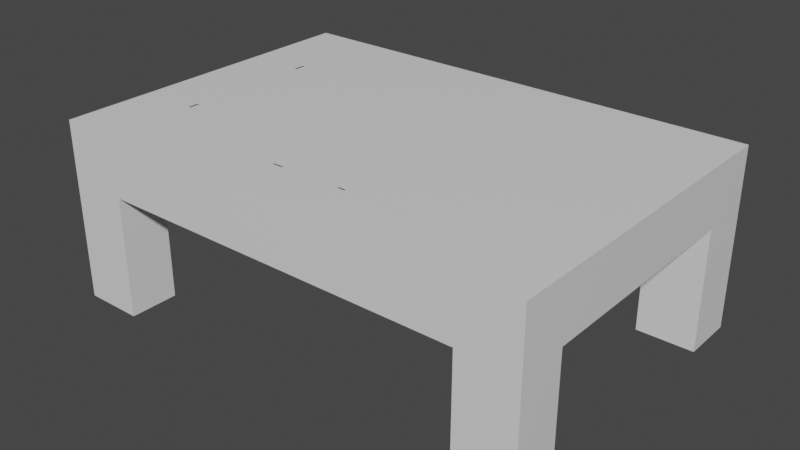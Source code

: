 # Source: mesa_de_centro.blend  (saved by Blender 2.93.20; exported with 4.5.12 LTS)
import bpy
from mathutils import Matrix  # noqa: F401  (used for matrix-valued properties, if any)

bpy.ops.wm.read_factory_settings(use_empty=True)
scene = bpy.context.scene
scene.name = 'Scene'

# ---- collections
col_collection = bpy.data.collections.new('Collection'); scene.collection.children.link(col_collection)

# ---- materials (node trees are filled in below, after node groups)
mat_material = bpy.data.materials.new('Material')
mat_material.alpha_threshold = 0.0
mat_material.use_transparent_shadow = False
mat_material.line_color = (0.0, 0.0, 0.0, 1.0)

# ---- material node trees
mat_material.use_nodes = True; mat_material.node_tree.nodes.clear()
_N = mat_material.node_tree.nodes; _L = mat_material.node_tree.links
n0 = _N.new('ShaderNodeOutputMaterial'); n0.name = 'Material Output'; n0.location = (300, 300)
n1 = _N.new('ShaderNodeBsdfPrincipled'); n1.name = 'Principled BSDF'; n1.location = (10, 300)
n1.distribution = 'GGX'
n1.subsurface_method = 'BURLEY'
n1.inputs[2].default_value = 0.4
n1.inputs[3].default_value = 1.45
n1.inputs[27].default_value = (0.0, 0.0, 0.0, 1.0)
n1.inputs[28].default_value = 1.0
_L.new(n1.outputs[0], n0.inputs[0])
n0.is_active_output = True

# ---- world
world_world = bpy.data.worlds.new('World'); scene.world = world_world
world_world.use_nodes = True; world_world.node_tree.nodes.clear()
_N = world_world.node_tree.nodes; _L = world_world.node_tree.links
n0 = _N.new('ShaderNodeOutputWorld'); n0.name = 'World Output'; n0.location = (300, 300)
n1 = _N.new('ShaderNodeBackground'); n1.name = 'Background'; n1.location = (10, 300)
n1.inputs[0].default_value = (0.05088, 0.05088, 0.05088, 1.0)
_L.new(n1.outputs[0], n0.inputs[0])
n0.is_active_output = True
world_world.color = (0.05088, 0.05088, 0.05088)
world_world.use_sun_shadow = False
world_world.sun_shadow_jitter_overblur = 0.0

# ---- meshes
me_cube = bpy.data.meshes.new('Cube')
me_cube.from_pydata([(1.365, 0.9305, 0.1378), (1.365, 0.9305, -0.1943), (1.365, -0.9305, 0.1378), (1.365, -0.9305, -0.1943), (-1.365, 0.9305, 0.1378), (-1.365, 0.9305, -0.1943), (-1.365, -0.9305, 0.1378), (-1.365, -0.9305, -0.1943), (-1.032, 0.9305, -0.1943), (-1.032, -0.9305, 0.1378), (-1.032, -0.9305, -0.1943), (-1.032, 0.9305, 0.1378), (1.042, -0.9305, -0.1943), (1.042, 0.9305, 0.1378), (1.042, 0.9305, -0.1943), (1.042, -0.9305, 0.1378), (-1.365, -0.654, -0.1943), (1.365, -0.654, 0.1378), (-1.365, -0.654, 0.1378), (1.365, -0.654, -0.1943), (-1.032, -0.654, -0.1943), (-1.032, -0.654, 0.1378), (1.042, -0.654, 0.1378), (1.042, -0.654, -0.1943), (-1.365, 0.6318, 0.1378), (1.365, 0.6318, -0.1943), (-1.365, 0.6318, -0.1943), (1.365, 0.6318, 0.1378), (-1.032, 0.6318, -0.1943), (-1.032, 0.6318, 0.1378), (1.042, 0.6318, 0.1378), (1.042, 0.6318, -0.1943), (-1.365, -0.654, -0.8755), (-1.365, -0.9305, -0.8755), (-1.032, 0.9305, -0.8755), (-1.365, 0.9305, -0.8755), (1.042, -0.9305, -0.8755), (1.365, -0.9305, -0.8755), (1.365, 0.6318, -0.8755), (1.365, 0.9305, -0.8755), (-1.032, -0.9305, -0.8755), (-1.032, -0.654, -0.8755), (1.042, 0.9305, -0.8755), (1.042, -0.654, -0.8755), (1.365, -0.654, -0.8755), (-1.365, 0.6318, -0.8755), (-1.032, 0.6318, -0.8755), (1.042, 0.6318, -0.8755), (1.365, -0.4343, 0.1378), (1.042, -0.4343, 0.1378), (1.042, -0.4343, -0.1943), (1.365, -0.4343, -0.1943), (1.365, 0.4003, -0.1943), (1.365, 0.4003, 0.1378), (1.042, 0.4003, 0.1378), (1.042, 0.4003, -0.1943), (1.365, 0.3346, 0.1378), (1.042, 0.3346, 0.1378), (1.042, 0.3346, -0.1943), (1.365, 0.3346, -0.1943), (1.365, -0.3732, 0.1378), (1.042, -0.3732, 0.1378), (1.042, -0.3732, -0.1943), (1.365, -0.3732, -0.1943), (-1.043, -0.3732, 0.1378), (-1.043, -0.4343, 0.1378), (-1.043, -0.3732, -0.1943), (-1.043, -0.4343, -0.1943), (-1.043, 0.4003, 0.1378), (-1.043, 0.4003, -0.1943), (-1.043, 0.3346, 0.1378), (-1.043, 0.3346, -0.1943), (-0.1985, 0.9305, -0.1943), (-0.1985, 0.9305, 0.1378), (-0.1985, 0.6318, 0.1378), (-0.1985, 0.6318, -0.1943), (-0.1418, 0.9305, 0.1378), (-0.1418, 0.6318, 0.1378), (-0.1418, 0.9305, -0.1943), (-0.1418, 0.6318, -0.1943), (0.1982, 0.9305, 0.1378), (0.1982, 0.6318, 0.1378), (0.1982, 0.9305, -0.1943), (0.1982, 0.6318, -0.1943), (0.2397, 0.9305, 0.1378), (0.2397, 0.6318, 0.1378), (0.2397, 0.9305, -0.1943), (0.2397, 0.6318, -0.1943), (-0.1418, -0.6615, -0.1943), (-0.1985, -0.6615, -0.1943), (-0.1985, -0.6615, 0.1378), (-0.1418, -0.6615, 0.1378), (0.2397, -0.6615, -0.1943), (0.1982, -0.6615, -0.1943), (0.1982, -0.6615, 0.1378), (0.2397, -0.6615, 0.1378)], [], [(21, 18, 6, 9), (10, 9, 6, 7), (26, 24, 4, 5), (14, 1, 39, 42), (19, 17, 2, 3), (14, 13, 0, 1), (5, 4, 11, 8), (10, 7, 33, 40), (12, 15, 9, 10), (22, 21, 9, 15), (17, 22, 15, 2), (3, 2, 15, 12), (86, 84, 13, 14), (20, 23, 12, 10), (48, 49, 22, 17), (26, 28, 20, 16), (51, 48, 17, 19), (50, 51, 19, 23), (7, 6, 18, 16), (29, 24, 18, 21), (11, 4, 24, 29), (31, 14, 42, 47), (1, 0, 27, 25), (12, 23, 43, 36), (73, 11, 29, 74), (0, 13, 30, 27), (86, 14, 31, 87), (16, 18, 24, 26), (43, 44, 37, 36), (32, 41, 40, 33), (42, 39, 38, 47), (35, 34, 46, 45), (7, 16, 32, 33), (3, 12, 36, 37), (5, 8, 34, 35), (25, 31, 47, 38), (19, 3, 37, 44), (26, 5, 35, 45), (16, 20, 41, 32), (20, 10, 40, 41), (28, 26, 45, 46), (1, 25, 38, 39), (8, 28, 46, 34), (23, 19, 44, 43), (54, 30, 31, 55), (23, 20, 21, 22), (20, 28, 29, 21), (85, 87, 31, 30), (22, 49, 50, 23), (62, 63, 51, 50), (63, 60, 48, 51), (60, 61, 49, 48), (27, 30, 54, 53), (25, 27, 53, 52), (31, 25, 52, 55), (57, 54, 68, 70), (61, 57, 58, 62), (53, 54, 57, 56), (52, 53, 56, 59), (55, 52, 59, 58), (61, 62, 66, 64), (56, 57, 61, 60), (59, 56, 60, 63), (58, 59, 63, 62), (70, 68, 69, 71), (65, 64, 66, 67), (50, 49, 65, 67), (54, 55, 69, 68), (62, 50, 67, 66), (58, 57, 70, 71), (55, 58, 71, 69), (49, 61, 64, 65), (29, 28, 75, 74), (8, 72, 75, 28), (76, 73, 74, 77), (8, 11, 73, 72), (80, 76, 77, 81), (74, 75, 89, 90), (72, 78, 79, 75), (72, 73, 76, 78), (84, 80, 81, 85), (77, 79, 83, 81), (78, 82, 83, 79), (78, 76, 80, 82), (13, 84, 85, 30), (83, 87, 92, 93), (82, 86, 87, 83), (82, 80, 84, 86), (90, 89, 88, 91), (94, 93, 92, 95), (79, 77, 91, 88), (77, 74, 90, 91), (87, 85, 95, 92), (85, 81, 94, 95), (75, 79, 88, 89), (81, 83, 93, 94)])
_uv = me_cube.uv_layers.new(name='UVMap')
_uv.uv.foreach_set('vector', [0.8445, 0.7128, 0.875, 0.7128, 0.875, 0.75, 0.8445, 0.75, 0.375, 0.9695, 0.625, 0.9695, 0.625, 1.0, 0.375, 1.0, 0.375, 0.2099, 0.625, 0.2099, 0.625, 0.25, 0.375, 0.25, 0.375, 0.4704, 0.375, 0.5, 0.375, 0.5, 0.375, 0.4704, 0.375, 0.7128, 0.625, 0.7128, 0.625, 0.75, 0.375, 0.75, 0.375, 0.4704, 0.625, 0.4704, 0.625, 0.5, 0.375, 0.5, 0.375, 0.25, 0.625, 0.25, 0.625, 0.2805, 0.375, 0.2805, 0.375, 0.9695, 0.375, 1.0, 0.375, 1.0, 0.375, 0.9695, 0.375, 0.7796, 0.625, 0.7796, 0.625, 0.9695, 0.375, 0.9695, 0.6546, 0.7128, 0.8445, 0.7128, 0.8445, 0.75, 0.6546, 0.75, 0.625, 0.7128, 0.6546, 0.7128, 0.6546, 0.75, 0.625, 0.75, 0.375, 0.75, 0.625, 0.75, 0.625, 0.7796, 0.375, 0.7796, 0.375, 0.3969, 0.625, 0.3969, 0.625, 0.4704, 0.375, 0.4704, 0.1555, 0.7128, 0.3454, 0.7128, 0.3454, 0.75, 0.1555, 0.75, 0.625, 0.6833, 0.6546, 0.6833, 0.6546, 0.7128, 0.625, 0.7128, 0.125, 0.5401, 0.1555, 0.5401, 0.1555, 0.7128, 0.125, 0.7128, 0.375, 0.6833, 0.625, 0.6833, 0.625, 0.7128, 0.375, 0.7128, 0.3454, 0.6833, 0.375, 0.6833, 0.375, 0.7128, 0.3454, 0.7128, 0.375, 0.0, 0.625, 0.0, 0.625, 0.03715, 0.375, 0.03715, 0.8445, 0.5401, 0.875, 0.5401, 0.875, 0.7128, 0.8445, 0.7128, 0.8445, 0.5, 0.875, 0.5, 0.875, 0.5401, 0.8445, 0.5401, 0.3454, 0.5401, 0.3454, 0.5, 0.3454, 0.5, 0.3454, 0.5401, 0.375, 0.5, 0.625, 0.5, 0.625, 0.5401, 0.375, 0.5401, 0.3454, 0.75, 0.3454, 0.7128, 0.3454, 0.7128, 0.3454, 0.75, 0.7682, 0.5, 0.8445, 0.5, 0.8445, 0.5401, 0.7682, 0.5401, 0.625, 0.5, 0.6546, 0.5, 0.6546, 0.5401, 0.625, 0.5401, 0.2719, 0.5, 0.3454, 0.5, 0.3454, 0.5401, 0.2719, 0.5401, 0.375, 0.03715, 0.625, 0.03715, 0.625, 0.2099, 0.375, 0.2099, 0.3454, 0.7128, 0.375, 0.7128, 0.375, 0.75, 0.3454, 0.75, 0.125, 0.7128, 0.1555, 0.7128, 0.1555, 0.75, 0.125, 0.75, 0.3454, 0.5, 0.375, 0.5, 0.375, 0.5401, 0.3454, 0.5401, 0.125, 0.5, 0.1555, 0.5, 0.1555, 0.5401, 0.125, 0.5401, 0.375, 0.0, 0.375, 0.03715, 0.375, 0.03715, 0.375, 0.0, 0.375, 0.75, 0.375, 0.7796, 0.375, 0.7796, 0.375, 0.75, 0.375, 0.25, 0.375, 0.2805, 0.375, 0.2805, 0.375, 0.25, 0.375, 0.5401, 0.3454, 0.5401, 0.3454, 0.5401, 0.375, 0.5401, 0.375, 0.7128, 0.375, 0.75, 0.375, 0.75, 0.375, 0.7128, 0.375, 0.2099, 0.375, 0.25, 0.375, 0.25, 0.375, 0.2099, 0.125, 0.7128, 0.1555, 0.7128, 0.1555, 0.7128, 0.125, 0.7128, 0.1555, 0.7128, 0.1555, 0.75, 0.1555, 0.75, 0.1555, 0.7128, 0.1555, 0.5401, 0.125, 0.5401, 0.125, 0.5401, 0.1555, 0.5401, 0.375, 0.5, 0.375, 0.5401, 0.375, 0.5401, 0.375, 0.5, 0.1555, 0.5, 0.1555, 0.5401, 0.1555, 0.5401, 0.1555, 0.5, 0.3454, 0.7128, 0.375, 0.7128, 0.375, 0.7128, 0.3454, 0.7128, 0.6546, 0.5712, 0.6546, 0.5401, 0.3454, 0.5401, 0.3454, 0.5712, 0.3454, 0.7128, 0.1555, 0.7128, 0.8445, 0.7128, 0.6546, 0.7128, 0.1555, 0.7128, 0.1555, 0.5401, 0.8445, 0.5401, 0.8445, 0.7128, 0.7281, 0.5401, 0.2719, 0.5401, 0.3454, 0.5401, 0.6546, 0.5401, 0.6546, 0.7128, 0.6546, 0.6833, 0.3454, 0.6833, 0.3454, 0.7128, 0.3454, 0.6751, 0.375, 0.6751, 0.375, 0.6833, 0.3454, 0.6833, 0.375, 0.6751, 0.625, 0.6751, 0.625, 0.6833, 0.375, 0.6833, 0.625, 0.6751, 0.6546, 0.6751, 0.6546, 0.6833, 0.625, 0.6833, 0.625, 0.5401, 0.6546, 0.5401, 0.6546, 0.5712, 0.625, 0.5712, 0.375, 0.5401, 0.625, 0.5401, 0.625, 0.5712, 0.375, 0.5712, 0.3454, 0.5401, 0.375, 0.5401, 0.375, 0.5712, 0.3454, 0.5712, 0.6546, 0.58, 0.6546, 0.5712, 0.6546, 0.5712, 0.6546, 0.58, 0.6546, 0.6751, 0.6546, 0.58, 0.3454, 0.58, 0.3454, 0.6751, 0.625, 0.5712, 0.6546, 0.5712, 0.6546, 0.58, 0.625, 0.58, 0.375, 0.5712, 0.625, 0.5712, 0.625, 0.58, 0.375, 0.58, 0.3454, 0.5712, 0.375, 0.5712, 0.375, 0.58, 0.3454, 0.58, 0.6546, 0.6751, 0.3454, 0.6751, 0.3454, 0.6751, 0.6546, 0.6751, 0.625, 0.58, 0.6546, 0.58, 0.6546, 0.6751, 0.625, 0.6751, 0.375, 0.58, 0.625, 0.58, 0.625, 0.6751, 0.375, 0.6751, 0.3454, 0.58, 0.375, 0.58, 0.375, 0.6751, 0.3454, 0.6751, 0.6546, 0.58, 0.6546, 0.5712, 0.3454, 0.5712, 0.3454, 0.58, 0.6546, 0.6833, 0.6546, 0.6751, 0.3454, 0.6751, 0.3454, 0.6833, 0.3454, 0.6833, 0.6546, 0.6833, 0.6546, 0.6833, 0.3454, 0.6833, 0.6546, 0.5712, 0.3454, 0.5712, 0.3454, 0.5712, 0.6546, 0.5712, 0.3454, 0.6751, 0.3454, 0.6833, 0.3454, 0.6833, 0.3454, 0.6751, 0.3454, 0.58, 0.6546, 0.58, 0.6546, 0.58, 0.3454, 0.58, 0.3454, 0.5712, 0.3454, 0.58, 0.3454, 0.58, 0.3454, 0.5712, 0.6546, 0.6833, 0.6546, 0.6751, 0.6546, 0.6751, 0.6546, 0.6833, 0.8445, 0.5401, 0.1555, 0.5401, 0.2318, 0.5401, 0.7682, 0.5401, 0.1555, 0.5, 0.2318, 0.5, 0.2318, 0.5401, 0.1555, 0.5401, 0.763, 0.5, 0.7682, 0.5, 0.7682, 0.5401, 0.763, 0.5401, 0.375, 0.2805, 0.625, 0.2805, 0.625, 0.3568, 0.375, 0.3568, 0.7318, 0.5, 0.763, 0.5, 0.763, 0.5401, 0.7318, 0.5401, 0.7682, 0.5401, 0.2318, 0.5401, 0.2318, 0.5401, 0.7682, 0.5401, 0.2318, 0.5, 0.237, 0.5, 0.237, 0.5401, 0.2318, 0.5401, 0.375, 0.3568, 0.625, 0.3568, 0.625, 0.362, 0.375, 0.362, 0.7281, 0.5, 0.7318, 0.5, 0.7318, 0.5401, 0.7281, 0.5401, 0.763, 0.5401, 0.237, 0.5401, 0.2682, 0.5401, 0.7318, 0.5401, 0.237, 0.5, 0.2682, 0.5, 0.2682, 0.5401, 0.237, 0.5401, 0.375, 0.362, 0.625, 0.362, 0.625, 0.3932, 0.375, 0.3932, 0.6546, 0.5, 0.7281, 0.5, 0.7281, 0.5401, 0.6546, 0.5401, 0.2682, 0.5401, 0.2719, 0.5401, 0.2719, 0.5401, 0.2682, 0.5401, 0.2682, 0.5, 0.2719, 0.5, 0.2719, 0.5401, 0.2682, 0.5401, 0.375, 0.3932, 0.625, 0.3932, 0.625, 0.3969, 0.375, 0.3969, 0.7682, 0.5401, 0.2318, 0.5401, 0.237, 0.5401, 0.763, 0.5401, 0.7318, 0.5401, 0.2682, 0.5401, 0.2719, 0.5401, 0.7281, 0.5401, 0.237, 0.5401, 0.763, 0.5401, 0.763, 0.5401, 0.237, 0.5401, 0.763, 0.5401, 0.7682, 0.5401, 0.7682, 0.5401, 0.763, 0.5401, 0.2719, 0.5401, 0.7281, 0.5401, 0.7281, 0.5401, 0.2719, 0.5401, 0.7281, 0.5401, 0.7318, 0.5401, 0.7318, 0.5401, 0.7281, 0.5401, 0.2318, 0.5401, 0.237, 0.5401, 0.237, 0.5401, 0.2318, 0.5401, 0.7318, 0.5401, 0.2682, 0.5401, 0.2682, 0.5401, 0.7318, 0.5401])
me_cube.materials.append(mat_material)
me_cube.use_remesh_preserve_volume = False
me_cube.use_remesh_preserve_attributes = False
me_cube.use_mirror_vertex_groups = False
me_cube.update()
me_cube_001 = bpy.data.meshes.new('Cube.001')
me_cube_001.from_pydata([(-1.032, -0.654, -0.1943), (-1.032, -0.654, 0.1378), (1.042, -0.654, 0.1378), (1.042, -0.654, -0.1943), (-1.032, 0.6318, -0.1943), (-1.032, 0.6318, 0.1378), (1.042, 0.6318, 0.1378), (1.042, 0.6318, -0.1943)], [], [(4, 7, 3, 0), (6, 5, 1, 2)])
_uv = me_cube_001.uv_layers.new(name='UVMap')
_uv.uv.foreach_set('vector', [0.1555, 0.5401, 0.3454, 0.5401, 0.3454, 0.7128, 0.1555, 0.7128, 0.6546, 0.5401, 0.8445, 0.5401, 0.8445, 0.7128, 0.6546, 0.7128])
me_cube_001.materials.append(mat_material)
me_cube_001.use_remesh_preserve_volume = False
me_cube_001.use_remesh_preserve_attributes = False
me_cube_001.use_mirror_vertex_groups = False
me_cube_001.update()

# ---- objects
ob_cube = bpy.data.objects.new('Cube', me_cube)
ob_cube_001 = bpy.data.objects.new('Cube.001', me_cube_001)

# ---- transforms, parenting, visibility, modifiers, constraints
ob_cube.location = (0.0, 0.0, 0.5976)
ob_cube.scale = (0.5623, 0.5623, 0.5623)
ob_cube.lock_rotations_4d = False
ob_cube.empty_display_type = 'ARROWS'
ob_cube.lineart.crease_threshold = 0.0
ob_cube_001.location = (0.0, 0.0, 0.5977)
ob_cube_001.scale = (0.5623, 0.5623, 0.5623)
ob_cube_001.lock_rotations_4d = False
ob_cube_001.empty_display_type = 'ARROWS'
ob_cube_001.lineart.crease_threshold = 0.0

# ---- collection membership
col_collection.objects.link(ob_cube)
col_collection.objects.link(ob_cube_001)

# ---- scene / render settings (as saved in the file)
scene.frame_start = 1; scene.frame_end = 250; scene.frame_set(1)
scene.render.engine = 'BLENDER_EEVEE_NEXT'
scene.cycles.use_denoising = False
scene.cycles.samples = 128
scene.cycles.sampling_pattern = 'TABULATED_SOBOL'
scene.cycles.use_adaptive_sampling = False
scene.cycles.use_light_tree = False
scene.view_settings.view_transform = 'Filmic'
bpy.context.view_layer.update()

# ---- added for rendering (the .blend has no active camera and no usable light): camera, sun
cam_auto = bpy.data.cameras.new('AutoCamera')
cam_auto.lens = 50.0
cam_auto.sensor_width = 36.0
cam_auto.clip_end = 1000.0
ob_auto_camera = bpy.data.objects.new('AutoCamera', cam_auto)
scene.collection.objects.link(ob_auto_camera)
ob_auto_camera.location = (1.79808, -2.1577, 1.82872)
ob_auto_camera.rotation_euler = (1.09748, -7.21219e-08, 0.694738)
scene.camera = ob_auto_camera
light_auto_sun = bpy.data.lights.new('AutoSun', 'SUN')
light_auto_sun.energy = 3.0
light_auto_sun.angle = 0.0523599
ob_auto_sun = bpy.data.objects.new('AutoSun', light_auto_sun)
scene.collection.objects.link(ob_auto_sun)
ob_auto_sun.rotation_euler = (0.872665, 0.174533, 0.523599)
bpy.context.view_layer.update()
